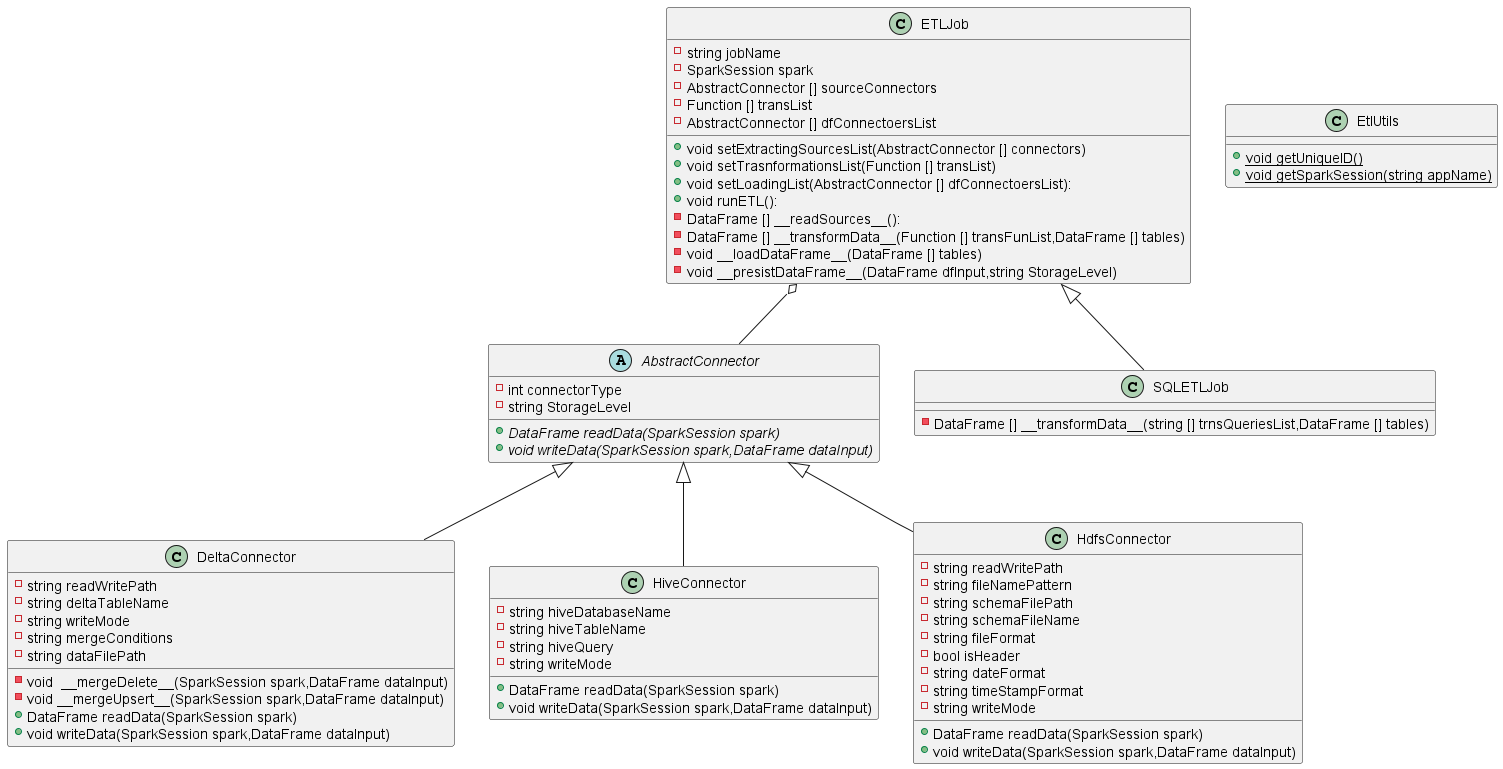

The diagram above was rendered by PlantUML. Its source (embedded in the PNG):
@startuml
'!theme toy
'https://plantuml.com/class-diagram

abstract class AbstractConnector{
    -int connectorType
    -string StorageLevel
    +{abstract}DataFrame readData(SparkSession spark)
    +{abstract}void writeData(SparkSession spark,DataFrame dataInput)
}
class DeltaConnector{
    -string readWritePath
    -string deltaTableName
    -string writeMode
    -string mergeConditions
    -string dataFilePath
    -void  __mergeDelete__(SparkSession spark,DataFrame dataInput)
    -void __mergeUpsert__(SparkSession spark,DataFrame dataInput)
    +DataFrame readData(SparkSession spark)
    +void writeData(SparkSession spark,DataFrame dataInput)
}
class HiveConnector{
    -string hiveDatabaseName
    -string hiveTableName
    -string hiveQuery
    -string writeMode
    +DataFrame readData(SparkSession spark)
    +void writeData(SparkSession spark,DataFrame dataInput)
}
class HdfsConnector{
    -string readWritePath
    -string fileNamePattern
    -string schemaFilePath
    -string schemaFileName
    -string fileFormat
    -bool isHeader
    -string dateFormat
    -string timeStampFormat
    -string writeMode
    +DataFrame readData(SparkSession spark)
    +void writeData(SparkSession spark,DataFrame dataInput)
}
AbstractConnector <|-- DeltaConnector
AbstractConnector <|-- HiveConnector
AbstractConnector <|-- HdfsConnector

class ETLJob {
    -string jobName
    -SparkSession spark
    -AbstractConnector [] sourceConnectors
    -Function [] transList
    -AbstractConnector [] dfConnectoersList
    +void setExtractingSourcesList(AbstractConnector [] connectors)
    +void setTrasnformationsList(Function [] transList)
    +void setLoadingList(AbstractConnector [] dfConnectoersList):
    +void runETL():
    -DataFrame [] __readSources__():
    -DataFrame [] __transformData__(Function [] transFunList,DataFrame [] tables)
    -void __loadDataFrame__(DataFrame [] tables)
    -void __presistDataFrame__(DataFrame dfInput,string StorageLevel)
}

class SQLETLJob{
    -DataFrame [] __transformData__(string [] trnsQueriesList,DataFrame [] tables)
}

ETLJob <|-- SQLETLJob
ETLJob o-- AbstractConnector

class EtlUtils{
    +{static} void getUniqueID()
    +{static} void getSparkSession(string appName)
}
@enduml